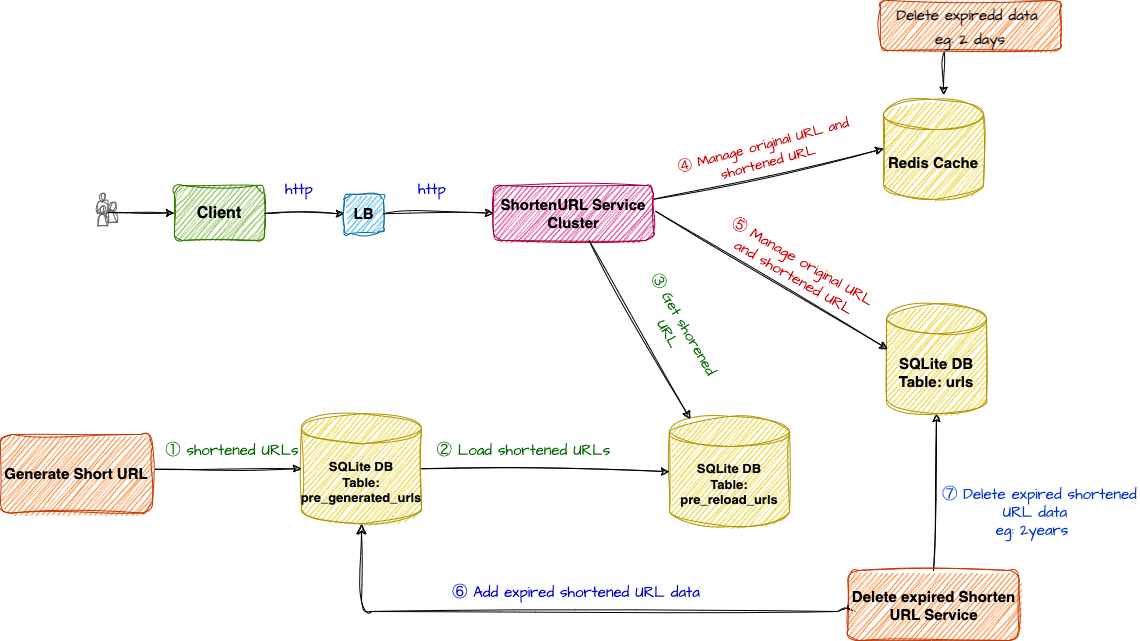

The diagram above was exported from draw.io. Its source (the exported page's mxGraphModel, read from the mxfile embedded in the PNG):
<mxGraphModel dx="1305" dy="955" grid="0" gridSize="10" guides="1" tooltips="1" connect="0" arrows="1" fold="1" page="1" pageScale="1" pageWidth="1169" pageHeight="827" background="#FFFFFF" math="0" shadow="1">
  <root>
    <mxCell id="0" />
    <mxCell id="1" parent="0" />
    <mxCell id="6" value="&lt;font size=&quot;1&quot; color=&quot;#000000&quot;&gt;&lt;b style=&quot;font-size: 16px;&quot;&gt;Client&lt;/b&gt;&lt;/font&gt;" style="rounded=1;whiteSpace=wrap;html=1;fillColor=#60a917;strokeColor=#2D7600;sketch=1;curveFitting=1;jiggle=2;fontColor=#ffffff;" parent="1" vertex="1">
      <mxGeometry x="193" y="232" width="90" height="55" as="geometry" />
    </mxCell>
    <mxCell id="7" value="" style="endArrow=classic;html=1;strokeColor=#000000;entryX=0;entryY=0.5;entryDx=0;entryDy=0;rounded=1;sketch=1;curveFitting=1;jiggle=2;" parent="1" source="6" target="16" edge="1">
      <mxGeometry width="50" height="50" relative="1" as="geometry">
        <mxPoint x="286" y="263.5" as="sourcePoint" />
        <mxPoint x="356" y="264" as="targetPoint" />
      </mxGeometry>
    </mxCell>
    <mxCell id="9" value="" style="group;rounded=1;sketch=1;curveFitting=1;jiggle=2;" parent="1" vertex="1" connectable="0">
      <mxGeometry x="116" y="246" width="20" height="32.5" as="geometry" />
    </mxCell>
    <mxCell id="2" value="" style="shape=actor;whiteSpace=wrap;html=1;fillColor=#F5F5F5;fontColor=#333333;strokeColor=#666666;rounded=1;sketch=1;curveFitting=1;jiggle=2;" parent="9" vertex="1">
      <mxGeometry y="-6" width="10" height="20" as="geometry" />
    </mxCell>
    <mxCell id="3" value="" style="shape=actor;whiteSpace=wrap;html=1;fillColor=#f5f5f5;fontColor=#333333;strokeColor=#666666;rounded=1;sketch=1;curveFitting=1;jiggle=2;" parent="9" vertex="1">
      <mxGeometry x="10" y="3" width="10" height="20" as="geometry" />
    </mxCell>
    <mxCell id="8" value="" style="shape=actor;whiteSpace=wrap;html=1;fillColor=#F5F5F5;fontColor=#333333;strokeColor=#666666;rounded=1;sketch=1;curveFitting=1;jiggle=2;" parent="9" vertex="1">
      <mxGeometry y="6.5" width="10" height="20" as="geometry" />
    </mxCell>
    <mxCell id="16" value="&lt;font size=&quot;1&quot; color=&quot;#000000&quot;&gt;&lt;b style=&quot;font-size: 15px;&quot;&gt;LB&lt;/b&gt;&lt;/font&gt;" style="whiteSpace=wrap;html=1;aspect=fixed;fillColor=#1ba1e2;strokeColor=#006EAF;rounded=1;sketch=1;curveFitting=1;jiggle=2;fontColor=#ffffff;" parent="1" vertex="1">
      <mxGeometry x="363" y="240.75" width="39" height="39" as="geometry" />
    </mxCell>
    <mxCell id="18" value="" style="endArrow=classic;html=1;strokeColor=#000000;entryX=0;entryY=0.5;entryDx=0;entryDy=0;exitX=1;exitY=0.5;exitDx=0;exitDy=0;rounded=1;sketch=1;curveFitting=1;jiggle=2;" parent="1" source="16" target="20" edge="1">
      <mxGeometry width="50" height="50" relative="1" as="geometry">
        <mxPoint x="413" y="270" as="sourcePoint" />
        <mxPoint x="443" y="300" as="targetPoint" />
      </mxGeometry>
    </mxCell>
    <mxCell id="20" value="&lt;font size=&quot;1&quot; color=&quot;#000000&quot;&gt;&lt;b style=&quot;font-size: 15px;&quot;&gt;ShortenURL Service Cluster&lt;/b&gt;&lt;/font&gt;" style="rounded=1;whiteSpace=wrap;html=1;fillColor=#d80073;strokeColor=#A50040;sketch=1;curveFitting=1;jiggle=2;fontColor=#ffffff;" parent="1" vertex="1">
      <mxGeometry x="512" y="232" width="160" height="55" as="geometry" />
    </mxCell>
    <mxCell id="58" value="" style="edgeStyle=none;sketch=1;hachureGap=4;jiggle=2;curveFitting=1;html=1;strokeColor=#000000;fontFamily=Architects Daughter;fontSource=https%3A%2F%2Ffonts.googleapis.com%2Fcss%3Ffamily%3DArchitects%2BDaughter;fontSize=15;fontColor=#CC0000;exitX=0.354;exitY=1.027;exitDx=0;exitDy=0;exitPerimeter=0;entryX=0.6;entryY=-0.044;entryDx=0;entryDy=0;entryPerimeter=0;" parent="1" source="57" target="21" edge="1">
      <mxGeometry relative="1" as="geometry">
        <mxPoint x="1005" y="184" as="targetPoint" />
      </mxGeometry>
    </mxCell>
    <mxCell id="21" value="&lt;font size=&quot;1&quot; color=&quot;#060505&quot;&gt;&lt;b style=&quot;font-size: 15px;&quot;&gt;Redis Cache&lt;/b&gt;&lt;/font&gt;" style="shape=cylinder3;whiteSpace=wrap;html=1;boundedLbl=1;backgroundOutline=1;size=15;fillColor=#e3c800;strokeColor=#B09500;rounded=1;sketch=1;curveFitting=1;jiggle=2;fontColor=#000000;" parent="1" vertex="1">
      <mxGeometry x="902" y="146" width="100" height="100" as="geometry" />
    </mxCell>
    <mxCell id="28" value="" style="edgeStyle=none;html=1;fontColor=#060505;exitX=0.5;exitY=0;exitDx=0;exitDy=0;strokeColor=#000000;entryX=0.5;entryY=1;entryDx=0;entryDy=0;entryPerimeter=0;rounded=1;sketch=1;curveFitting=1;jiggle=2;" parent="1" source="27" target="22" edge="1">
      <mxGeometry relative="1" as="geometry">
        <mxPoint x="733" y="410" as="targetPoint" />
      </mxGeometry>
    </mxCell>
    <mxCell id="22" value="&lt;font style=&quot;font-size: 15px;&quot; color=&quot;#060505&quot;&gt;&lt;b&gt;SQLite DB&lt;br&gt;Table: urls&lt;/b&gt;&lt;br&gt;&lt;/font&gt;" style="shape=cylinder3;whiteSpace=wrap;html=1;boundedLbl=1;backgroundOutline=1;size=15;fillColor=#e3c800;strokeColor=#B09500;rounded=1;sketch=1;curveFitting=1;jiggle=2;fontColor=#000000;" parent="1" vertex="1">
      <mxGeometry x="905" y="350.25" width="100" height="110" as="geometry" />
    </mxCell>
    <mxCell id="24" value="" style="endArrow=classic;html=1;exitX=1;exitY=0.25;exitDx=0;exitDy=0;strokeColor=#000000;entryX=0.003;entryY=0.494;entryDx=0;entryDy=0;entryPerimeter=0;rounded=1;sketch=1;curveFitting=1;jiggle=2;" parent="1" source="20" target="21" edge="1">
      <mxGeometry width="50" height="50" relative="1" as="geometry">
        <mxPoint x="613" y="237.5" as="sourcePoint" />
        <mxPoint x="693" y="220" as="targetPoint" />
      </mxGeometry>
    </mxCell>
    <mxCell id="27" value="&lt;font size=&quot;1&quot; color=&quot;#000000&quot;&gt;&lt;b style=&quot;font-size: 15px;&quot;&gt;Delete expired Shorten URL Service&lt;/b&gt;&lt;/font&gt;" style="whiteSpace=wrap;html=1;fillColor=#fa6800;strokeColor=#C73500;rounded=1;sketch=1;curveFitting=1;jiggle=2;fontColor=#000000;" parent="1" vertex="1">
      <mxGeometry x="866.5" y="617" width="171" height="70" as="geometry" />
    </mxCell>
    <mxCell id="29" value="&lt;font style=&quot;font-size: 13px;&quot; color=&quot;#060505&quot;&gt;&lt;b&gt;SQLite DB&lt;br&gt;Table: pre_reload_urls&lt;/b&gt;&lt;br&gt;&lt;/font&gt;" style="shape=cylinder3;whiteSpace=wrap;html=1;boundedLbl=1;backgroundOutline=1;size=15;fillColor=#e3c800;strokeColor=#B09500;rounded=1;sketch=1;curveFitting=1;jiggle=2;fontColor=#000000;" parent="1" vertex="1">
      <mxGeometry x="688" y="463" width="120" height="110" as="geometry" />
    </mxCell>
    <mxCell id="30" value="&lt;font style=&quot;font-size: 13px;&quot; color=&quot;#060505&quot;&gt;&lt;b&gt;SQLite DB&lt;br&gt;Table: pre_generated_urls&lt;/b&gt;&lt;br&gt;&lt;/font&gt;" style="shape=cylinder3;whiteSpace=wrap;html=1;boundedLbl=1;backgroundOutline=1;size=15;fillColor=#e3c800;strokeColor=#B09500;rounded=1;sketch=1;curveFitting=1;jiggle=2;fontColor=#000000;" parent="1" vertex="1">
      <mxGeometry x="320" y="460.25" width="120" height="110" as="geometry" />
    </mxCell>
    <mxCell id="35" value="" style="endArrow=classic;html=1;strokeColor=#000000;rounded=1;sketch=1;curveFitting=1;jiggle=2;entryX=0.173;entryY=0.024;entryDx=0;entryDy=0;entryPerimeter=0;" parent="1" source="20" target="29" edge="1">
      <mxGeometry width="50" height="50" relative="1" as="geometry">
        <mxPoint x="660.68" y="344" as="sourcePoint" />
        <mxPoint x="582.9999999999999" y="493.01" as="targetPoint" />
      </mxGeometry>
    </mxCell>
    <mxCell id="37" value="" style="edgeStyle=elbowEdgeStyle;elbow=vertical;endArrow=classic;html=1;curved=0;rounded=1;endSize=8;startSize=8;strokeColor=#000000;fontColor=#000000;entryX=0.5;entryY=1;entryDx=0;entryDy=0;entryPerimeter=0;exitX=0;exitY=0.5;exitDx=0;exitDy=0;sketch=1;curveFitting=1;jiggle=2;" parent="1" source="27" target="30" edge="1">
      <mxGeometry width="50" height="50" relative="1" as="geometry">
        <mxPoint x="763" y="570" as="sourcePoint" />
        <mxPoint x="243" y="520" as="targetPoint" />
        <Array as="points">
          <mxPoint x="547" y="658" />
        </Array>
      </mxGeometry>
    </mxCell>
    <mxCell id="38" value="&lt;font size=&quot;1&quot; color=&quot;#000000&quot;&gt;&lt;b style=&quot;font-size: 15px;&quot;&gt;Generate Short URL&lt;/b&gt;&lt;/font&gt;" style="rounded=1;whiteSpace=wrap;html=1;fillColor=#fa6800;strokeColor=#C73500;sketch=1;curveFitting=1;jiggle=2;fontColor=#000000;" parent="1" vertex="1">
      <mxGeometry x="19" y="481" width="152" height="78.5" as="geometry" />
    </mxCell>
    <mxCell id="39" value="" style="endArrow=classic;html=1;strokeColor=#000000;entryX=0;entryY=0.5;entryDx=0;entryDy=0;exitX=1;exitY=0.5;exitDx=0;exitDy=0;exitPerimeter=0;entryPerimeter=0;rounded=1;sketch=1;curveFitting=1;jiggle=2;" parent="1" source="30" target="29" edge="1">
      <mxGeometry width="50" height="50" relative="1" as="geometry">
        <mxPoint x="363" y="486.5" as="sourcePoint" />
        <mxPoint x="443" y="486.98" as="targetPoint" />
      </mxGeometry>
    </mxCell>
    <mxCell id="40" value="" style="endArrow=classic;html=1;strokeColor=#000000;entryX=0;entryY=0.5;entryDx=0;entryDy=0;entryPerimeter=0;exitX=1.016;exitY=0.443;exitDx=0;exitDy=0;rounded=1;sketch=1;curveFitting=1;jiggle=2;exitPerimeter=0;" parent="1" source="38" target="30" edge="1">
      <mxGeometry width="50" height="50" relative="1" as="geometry">
        <mxPoint x="178" y="515.25" as="sourcePoint" />
        <mxPoint x="213" y="460" as="targetPoint" />
      </mxGeometry>
    </mxCell>
    <mxCell id="42" style="edgeStyle=none;html=1;exitX=0.1;exitY=0.5;exitDx=0;exitDy=0;exitPerimeter=0;strokeColor=#000000;fontColor=#000000;entryX=0;entryY=0.5;entryDx=0;entryDy=0;rounded=1;sketch=1;curveFitting=1;jiggle=2;" parent="1" source="3" target="6" edge="1">
      <mxGeometry relative="1" as="geometry">
        <mxPoint x="101" y="280" as="targetPoint" />
      </mxGeometry>
    </mxCell>
    <mxCell id="43" value="&lt;font color=&quot;#0000cc&quot;&gt;http&lt;/font&gt;" style="text;html=1;strokeColor=none;fillColor=none;align=center;verticalAlign=middle;whiteSpace=wrap;rounded=0;sketch=1;hachureGap=4;jiggle=2;curveFitting=1;fontFamily=Architects Daughter;fontSource=https%3A%2F%2Ffonts.googleapis.com%2Fcss%3Ffamily%3DArchitects%2BDaughter;fontSize=15;" parent="1" vertex="1">
      <mxGeometry x="288" y="221" width="60" height="30" as="geometry" />
    </mxCell>
    <mxCell id="45" value="&lt;font color=&quot;#0000cc&quot;&gt;http&lt;/font&gt;" style="text;html=1;strokeColor=none;fillColor=none;align=center;verticalAlign=middle;whiteSpace=wrap;rounded=0;sketch=1;hachureGap=4;jiggle=2;curveFitting=1;fontFamily=Architects Daughter;fontSource=https%3A%2F%2Ffonts.googleapis.com%2Fcss%3Ffamily%3DArchitects%2BDaughter;fontSize=15;rotation=0;" parent="1" vertex="1">
      <mxGeometry x="421" y="221" width="60" height="30" as="geometry" />
    </mxCell>
    <mxCell id="49" value="&lt;font color=&quot;#006600&quot;&gt;③ Get shorened URL&lt;/font&gt;" style="text;html=1;strokeColor=none;fillColor=none;align=center;verticalAlign=middle;whiteSpace=wrap;rounded=0;sketch=1;hachureGap=4;jiggle=2;curveFitting=1;fontFamily=Architects Daughter;fontSource=https%3A%2F%2Ffonts.googleapis.com%2Fcss%3Ffamily%3DArchitects%2BDaughter;fontSize=15;rotation=60;" parent="1" vertex="1">
      <mxGeometry x="622" y="361" width="146" height="30" as="geometry" />
    </mxCell>
    <mxCell id="50" value="&lt;font style=&quot;font-size: 14px;&quot; color=&quot;#cc0000&quot;&gt;④ Manage original URL and shortened URL&lt;/font&gt;" style="text;html=1;strokeColor=none;fillColor=none;align=center;verticalAlign=middle;whiteSpace=wrap;rounded=0;sketch=1;hachureGap=4;jiggle=2;curveFitting=1;fontFamily=Architects Daughter;fontSource=https%3A%2F%2Ffonts.googleapis.com%2Fcss%3Ffamily%3DArchitects%2BDaughter;fontSize=15;rotation=-15;" parent="1" vertex="1">
      <mxGeometry x="684" y="167" width="201" height="65" as="geometry" />
    </mxCell>
    <mxCell id="52" value="&lt;font color=&quot;#006600&quot;&gt;② Load shortened URLs&lt;/font&gt;" style="text;html=1;strokeColor=none;fillColor=none;align=center;verticalAlign=middle;whiteSpace=wrap;rounded=0;sketch=1;hachureGap=4;jiggle=2;curveFitting=1;fontFamily=Architects Daughter;fontSource=https%3A%2F%2Ffonts.googleapis.com%2Fcss%3Ffamily%3DArchitects%2BDaughter;fontSize=15;rotation=0;" parent="1" vertex="1">
      <mxGeometry x="450" y="482.25" width="185" height="30" as="geometry" />
    </mxCell>
    <mxCell id="53" value="&lt;font color=&quot;#0033cc&quot;&gt;　⑦ Delete expired shortened&lt;br&gt;&amp;nbsp;URL data&lt;br&gt;eg: 2years&lt;/font&gt;" style="text;html=1;strokeColor=none;fillColor=none;align=center;verticalAlign=middle;whiteSpace=wrap;rounded=0;sketch=1;hachureGap=4;jiggle=2;curveFitting=1;fontFamily=Architects Daughter;fontSource=https%3A%2F%2Ffonts.googleapis.com%2Fcss%3Ffamily%3DArchitects%2BDaughter;fontSize=15;rotation=0;" parent="1" vertex="1">
      <mxGeometry x="944" y="519" width="213.5" height="80" as="geometry" />
    </mxCell>
    <mxCell id="54" value="&lt;font color=&quot;#0000cc&quot;&gt;⑥ Add expired shortened URL data&lt;/font&gt;" style="text;html=1;strokeColor=none;fillColor=none;align=center;verticalAlign=middle;whiteSpace=wrap;rounded=0;sketch=1;hachureGap=4;jiggle=2;curveFitting=1;fontFamily=Architects Daughter;fontSource=https%3A%2F%2Ffonts.googleapis.com%2Fcss%3Ffamily%3DArchitects%2BDaughter;fontSize=15;rotation=0;" parent="1" vertex="1">
      <mxGeometry x="445" y="624" width="300" height="30" as="geometry" />
    </mxCell>
    <mxCell id="56" value="&lt;font color=&quot;#cc0000&quot;&gt;⑤ Manage original URL and shortened URL&lt;/font&gt;" style="text;html=1;strokeColor=none;fillColor=none;align=center;verticalAlign=middle;whiteSpace=wrap;rounded=0;sketch=1;hachureGap=4;jiggle=2;curveFitting=1;fontFamily=Architects Daughter;fontSource=https%3A%2F%2Ffonts.googleapis.com%2Fcss%3Ffamily%3DArchitects%2BDaughter;fontSize=15;rotation=30;" parent="1" vertex="1">
      <mxGeometry x="734.5" y="289" width="164.5" height="53" as="geometry" />
    </mxCell>
    <mxCell id="57" value="&lt;font size=&quot;1&quot;&gt;&lt;b style=&quot;font-size: 15px;&quot;&gt;Delete expiredd data&amp;nbsp;&lt;br&gt;eg: 2 days&lt;br&gt;&lt;/b&gt;&lt;/font&gt;" style="whiteSpace=wrap;html=1;fillColor=#fa6800;strokeColor=#C73500;fontColor=#000000;rounded=1;sketch=1;curveFitting=1;jiggle=2;hachureGap=4;fontFamily=Architects Daughter;fontSource=https%3A%2F%2Ffonts.googleapis.com%2Fcss%3Ffamily%3DArchitects%2BDaughter;fontSize=20;" parent="1" vertex="1">
      <mxGeometry x="899" y="47" width="180" height="50" as="geometry" />
    </mxCell>
    <mxCell id="59" value="&lt;font color=&quot;#006600&quot;&gt;① shortened URLs&lt;/font&gt;" style="text;html=1;strokeColor=none;fillColor=none;align=center;verticalAlign=middle;whiteSpace=wrap;rounded=0;sketch=1;hachureGap=4;jiggle=2;curveFitting=1;fontFamily=Architects Daughter;fontSource=https%3A%2F%2Ffonts.googleapis.com%2Fcss%3Ffamily%3DArchitects%2BDaughter;fontSize=15;rotation=0;" parent="1" vertex="1">
      <mxGeometry x="178" y="482.25" width="146" height="30" as="geometry" />
    </mxCell>
    <mxCell id="61" value="" style="endArrow=classic;html=1;exitX=1.013;exitY=0.467;exitDx=0;exitDy=0;strokeColor=#000000;entryX=0.013;entryY=0.412;entryDx=0;entryDy=0;entryPerimeter=0;rounded=1;sketch=1;curveFitting=1;jiggle=2;exitPerimeter=0;" edge="1" parent="1" source="20" target="22">
      <mxGeometry width="50" height="50" relative="1" as="geometry">
        <mxPoint x="672" y="240.75" as="sourcePoint" />
        <mxPoint x="911.2999999999997" y="292.64999999999986" as="targetPoint" />
      </mxGeometry>
    </mxCell>
  </root>
</mxGraphModel>